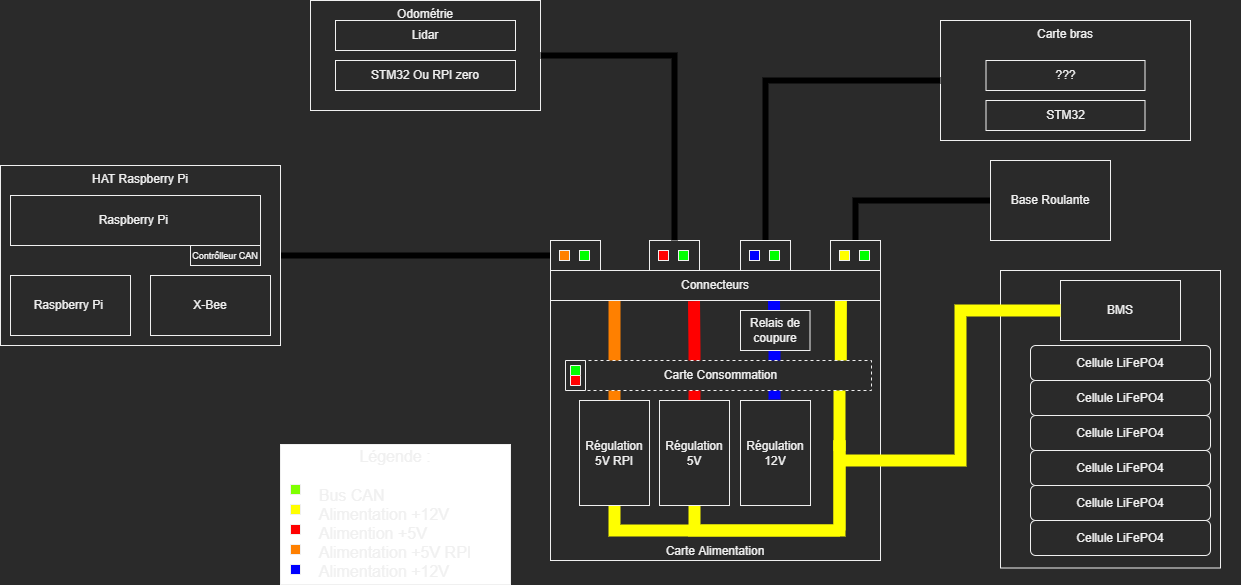

The diagram above was exported from draw.io. Its source (the exported page's mxGraphModel, read from the mxfile embedded in the PNG):
<mxGraphModel dx="868" dy="563" grid="1" gridSize="10" guides="1" tooltips="1" connect="1" arrows="1" fold="1" page="1" pageScale="1" pageWidth="827" pageHeight="1169" math="0" shadow="0">
  <root>
    <mxCell id="0" />
    <mxCell id="1" parent="0" />
    <mxCell id="44TB2KRQQcfzeu8KFtdc-42" value="Carte Alimentation" style="rounded=0;whiteSpace=wrap;html=1;verticalAlign=bottom;" parent="1" vertex="1">
      <mxGeometry x="920" y="380" width="330" height="260" as="geometry" />
    </mxCell>
    <mxCell id="-E3k1kJGh9sHyTYKa1nS-39" style="edgeStyle=orthogonalEdgeStyle;rounded=0;jumpSize=6;orthogonalLoop=1;jettySize=auto;html=1;exitX=1;exitY=0.5;exitDx=0;exitDy=0;endArrow=none;endFill=0;targetPerimeterSpacing=0;strokeColor=#000000;strokeWidth=6;entryX=0;entryY=0.5;entryDx=0;entryDy=0;" parent="1" source="44TB2KRQQcfzeu8KFtdc-1" target="-E3k1kJGh9sHyTYKa1nS-5" edge="1">
      <mxGeometry relative="1" as="geometry">
        <mxPoint x="890" y="280" as="targetPoint" />
      </mxGeometry>
    </mxCell>
    <mxCell id="7BKwCYo5F2u6xzoC-rP1-3" style="edgeStyle=orthogonalEdgeStyle;rounded=0;orthogonalLoop=1;jettySize=auto;html=1;entryX=0.435;entryY=1.021;entryDx=0;entryDy=0;entryPerimeter=0;fontColor=#000000;endArrow=none;endFill=0;strokeColor=#0000FF;strokeWidth=12;" parent="1" edge="1">
      <mxGeometry relative="1" as="geometry">
        <mxPoint x="1143.5499999999997" y="380" as="targetPoint" />
        <mxPoint x="1144" y="479" as="sourcePoint" />
        <Array as="points">
          <mxPoint x="1144" y="430" />
        </Array>
      </mxGeometry>
    </mxCell>
    <mxCell id="-E3k1kJGh9sHyTYKa1nS-47" style="edgeStyle=orthogonalEdgeStyle;rounded=0;jumpSize=6;orthogonalLoop=1;jettySize=auto;html=1;exitX=0;exitY=0.5;exitDx=0;exitDy=0;entryX=0.5;entryY=0;entryDx=0;entryDy=0;endArrow=none;endFill=0;targetPerimeterSpacing=0;strokeColor=#000000;strokeWidth=6;" parent="1" source="44TB2KRQQcfzeu8KFtdc-5" target="-E3k1kJGh9sHyTYKa1nS-44" edge="1">
      <mxGeometry relative="1" as="geometry" />
    </mxCell>
    <mxCell id="44TB2KRQQcfzeu8KFtdc-5" value="Base Roulante" style="rounded=0;whiteSpace=wrap;html=1;" parent="1" vertex="1">
      <mxGeometry x="1360" y="240" width="120" height="80" as="geometry" />
    </mxCell>
    <mxCell id="44TB2KRQQcfzeu8KFtdc-20" value="" style="group" parent="1" vertex="1" connectable="0">
      <mxGeometry x="1360" y="350" width="250" height="297.5" as="geometry" />
    </mxCell>
    <mxCell id="44TB2KRQQcfzeu8KFtdc-15" value="" style="rounded=0;whiteSpace=wrap;html=1;" parent="44TB2KRQQcfzeu8KFtdc-20" vertex="1">
      <mxGeometry x="10" width="220" height="297.5" as="geometry" />
    </mxCell>
    <mxCell id="44TB2KRQQcfzeu8KFtdc-19" value="" style="group" parent="44TB2KRQQcfzeu8KFtdc-20" vertex="1" connectable="0">
      <mxGeometry x="40" y="75" width="200" height="222.5" as="geometry" />
    </mxCell>
    <mxCell id="44TB2KRQQcfzeu8KFtdc-9" value="Cellule LiFePO4" style="rounded=1;whiteSpace=wrap;html=1;" parent="44TB2KRQQcfzeu8KFtdc-19" vertex="1">
      <mxGeometry y="140" width="180" height="35" as="geometry" />
    </mxCell>
    <mxCell id="44TB2KRQQcfzeu8KFtdc-12" value="Cellule LiFePO4" style="rounded=1;whiteSpace=wrap;html=1;" parent="44TB2KRQQcfzeu8KFtdc-19" vertex="1">
      <mxGeometry y="105" width="180" height="35" as="geometry" />
    </mxCell>
    <mxCell id="44TB2KRQQcfzeu8KFtdc-11" value="Cellule LiFePO4" style="rounded=1;whiteSpace=wrap;html=1;" parent="44TB2KRQQcfzeu8KFtdc-19" vertex="1">
      <mxGeometry y="70" width="180" height="35" as="geometry" />
    </mxCell>
    <mxCell id="44TB2KRQQcfzeu8KFtdc-8" value="Cellule LiFePO4" style="rounded=1;whiteSpace=wrap;html=1;" parent="44TB2KRQQcfzeu8KFtdc-19" vertex="1">
      <mxGeometry y="175" width="180" height="35" as="geometry" />
    </mxCell>
    <mxCell id="44TB2KRQQcfzeu8KFtdc-10" value="Cellule LiFePO4" style="rounded=1;whiteSpace=wrap;html=1;" parent="44TB2KRQQcfzeu8KFtdc-19" vertex="1">
      <mxGeometry y="35" width="180" height="35" as="geometry" />
    </mxCell>
    <mxCell id="44TB2KRQQcfzeu8KFtdc-2" value="Cellule LiFePO4" style="rounded=1;whiteSpace=wrap;html=1;" parent="44TB2KRQQcfzeu8KFtdc-19" vertex="1">
      <mxGeometry width="180" height="35" as="geometry" />
    </mxCell>
    <mxCell id="44TB2KRQQcfzeu8KFtdc-3" value="BMS" style="rounded=0;whiteSpace=wrap;html=1;" parent="44TB2KRQQcfzeu8KFtdc-20" vertex="1">
      <mxGeometry x="70" y="10" width="120" height="60" as="geometry" />
    </mxCell>
    <mxCell id="44TB2KRQQcfzeu8KFtdc-34" style="edgeStyle=orthogonalEdgeStyle;rounded=0;orthogonalLoop=1;jettySize=auto;html=1;exitX=0.5;exitY=1;exitDx=0;exitDy=0;endArrow=none;endFill=0;strokeColor=#FFFF00;strokeWidth=12;fontColor=#000000;" parent="1" source="44TB2KRQQcfzeu8KFtdc-25" edge="1">
      <mxGeometry relative="1" as="geometry">
        <mxPoint x="1209" y="610" as="targetPoint" />
        <Array as="points">
          <mxPoint x="1064" y="610" />
          <mxPoint x="1209" y="610" />
        </Array>
      </mxGeometry>
    </mxCell>
    <mxCell id="44TB2KRQQcfzeu8KFtdc-40" style="edgeStyle=orthogonalEdgeStyle;rounded=0;orthogonalLoop=1;jettySize=auto;html=1;exitX=0.5;exitY=0;exitDx=0;exitDy=0;entryX=0.435;entryY=1.021;entryDx=0;entryDy=0;entryPerimeter=0;fontColor=#000000;endArrow=none;endFill=0;strokeColor=#FF0000;strokeWidth=12;" parent="1" source="44TB2KRQQcfzeu8KFtdc-25" target="-E3k1kJGh9sHyTYKa1nS-4" edge="1">
      <mxGeometry relative="1" as="geometry">
        <mxPoint x="1063.92" y="451.76" as="targetPoint" />
      </mxGeometry>
    </mxCell>
    <mxCell id="44TB2KRQQcfzeu8KFtdc-25" value="Régulation 5V" style="whiteSpace=wrap;html=1;rounded=0;" parent="1" vertex="1">
      <mxGeometry x="1029" y="480" width="70" height="105" as="geometry" />
    </mxCell>
    <mxCell id="44TB2KRQQcfzeu8KFtdc-35" style="edgeStyle=orthogonalEdgeStyle;rounded=0;orthogonalLoop=1;jettySize=auto;html=1;exitX=0.5;exitY=1;exitDx=0;exitDy=0;endArrow=none;endFill=0;strokeColor=#FFFF00;strokeWidth=12;fontColor=#000000;" parent="1" source="44TB2KRQQcfzeu8KFtdc-26" edge="1">
      <mxGeometry relative="1" as="geometry">
        <mxPoint x="1209" y="520" as="targetPoint" />
        <Array as="points">
          <mxPoint x="984" y="610" />
          <mxPoint x="1209" y="610" />
        </Array>
      </mxGeometry>
    </mxCell>
    <mxCell id="44TB2KRQQcfzeu8KFtdc-39" style="edgeStyle=orthogonalEdgeStyle;rounded=0;orthogonalLoop=1;jettySize=auto;html=1;exitX=0.5;exitY=0;exitDx=0;exitDy=0;fontColor=#000000;endArrow=none;endFill=0;strokeColor=#FF8000;strokeWidth=12;entryX=0.194;entryY=0.982;entryDx=0;entryDy=0;entryPerimeter=0;" parent="1" source="44TB2KRQQcfzeu8KFtdc-26" target="-E3k1kJGh9sHyTYKa1nS-4" edge="1">
      <mxGeometry relative="1" as="geometry">
        <mxPoint x="984" y="410" as="targetPoint" />
        <Array as="points" />
      </mxGeometry>
    </mxCell>
    <mxCell id="44TB2KRQQcfzeu8KFtdc-26" value="Régulation 5V RPI" style="whiteSpace=wrap;html=1;rounded=0;" parent="1" vertex="1">
      <mxGeometry x="949" y="480" width="70" height="105" as="geometry" />
    </mxCell>
    <mxCell id="44TB2KRQQcfzeu8KFtdc-38" style="edgeStyle=orthogonalEdgeStyle;rounded=0;orthogonalLoop=1;jettySize=auto;html=1;fontColor=#000000;endArrow=none;endFill=0;strokeColor=#FFFF00;strokeWidth=12;" parent="1" edge="1">
      <mxGeometry relative="1" as="geometry">
        <mxPoint x="1209" y="610" as="targetPoint" />
        <mxPoint x="1209" y="520" as="sourcePoint" />
      </mxGeometry>
    </mxCell>
    <mxCell id="44TB2KRQQcfzeu8KFtdc-41" style="edgeStyle=orthogonalEdgeStyle;rounded=0;orthogonalLoop=1;jettySize=auto;html=1;fontColor=#000000;endArrow=none;endFill=0;strokeColor=#FFFF00;strokeWidth=12;" parent="1" edge="1">
      <mxGeometry relative="1" as="geometry">
        <mxPoint x="1209" y="451" as="targetPoint" />
        <Array as="points">
          <mxPoint x="1209" y="490" />
        </Array>
        <mxPoint x="1209" y="530" as="sourcePoint" />
      </mxGeometry>
    </mxCell>
    <mxCell id="44TB2KRQQcfzeu8KFtdc-46" value="" style="group" parent="1" vertex="1" connectable="0">
      <mxGeometry x="680" y="80" width="230" height="110" as="geometry" />
    </mxCell>
    <mxCell id="44TB2KRQQcfzeu8KFtdc-43" value="Odométrie" style="whiteSpace=wrap;html=1;rounded=0;verticalAlign=top;" parent="44TB2KRQQcfzeu8KFtdc-46" vertex="1">
      <mxGeometry width="230" height="110" as="geometry" />
    </mxCell>
    <mxCell id="44TB2KRQQcfzeu8KFtdc-7" value="Lidar" style="whiteSpace=wrap;html=1;" parent="44TB2KRQQcfzeu8KFtdc-46" vertex="1">
      <mxGeometry x="25" y="20" width="180" height="30" as="geometry" />
    </mxCell>
    <mxCell id="44TB2KRQQcfzeu8KFtdc-45" value="STM32 Ou RPI zero" style="whiteSpace=wrap;html=1;" parent="44TB2KRQQcfzeu8KFtdc-46" vertex="1">
      <mxGeometry x="25" y="60" width="180" height="30" as="geometry" />
    </mxCell>
    <mxCell id="44TB2KRQQcfzeu8KFtdc-59" style="edgeStyle=orthogonalEdgeStyle;rounded=0;orthogonalLoop=1;jettySize=auto;html=1;exitX=0;exitY=0.5;exitDx=0;exitDy=0;fontColor=#000000;endArrow=none;endFill=0;strokeColor=#FFFF00;strokeWidth=12;" parent="1" source="44TB2KRQQcfzeu8KFtdc-3" edge="1">
      <mxGeometry relative="1" as="geometry">
        <mxPoint x="1210" y="540" as="targetPoint" />
        <Array as="points">
          <mxPoint x="1330" y="390" />
          <mxPoint x="1330" y="540" />
        </Array>
      </mxGeometry>
    </mxCell>
    <mxCell id="44TB2KRQQcfzeu8KFtdc-63" value="" style="group" parent="1" vertex="1" connectable="0">
      <mxGeometry x="1310" y="100" width="250" height="120" as="geometry" />
    </mxCell>
    <mxCell id="44TB2KRQQcfzeu8KFtdc-60" value="Carte bras" style="rounded=0;whiteSpace=wrap;html=1;verticalAlign=top;" parent="44TB2KRQQcfzeu8KFtdc-63" vertex="1">
      <mxGeometry width="250" height="120" as="geometry" />
    </mxCell>
    <mxCell id="44TB2KRQQcfzeu8KFtdc-61" value="STM32" style="whiteSpace=wrap;html=1;rounded=0;verticalAlign=middle;labelBackgroundColor=default;" parent="44TB2KRQQcfzeu8KFtdc-63" vertex="1">
      <mxGeometry x="45.5" y="80" width="159" height="30" as="geometry" />
    </mxCell>
    <mxCell id="44TB2KRQQcfzeu8KFtdc-62" value="???" style="whiteSpace=wrap;html=1;rounded=0;verticalAlign=middle;labelBackgroundColor=default;" parent="44TB2KRQQcfzeu8KFtdc-63" vertex="1">
      <mxGeometry x="45.5" y="40" width="159" height="30" as="geometry" />
    </mxCell>
    <mxCell id="-E3k1kJGh9sHyTYKa1nS-3" style="edgeStyle=orthogonalEdgeStyle;rounded=0;orthogonalLoop=1;jettySize=auto;html=1;exitX=0.898;exitY=0.044;exitDx=0;exitDy=0;fontColor=#000000;endArrow=none;endFill=0;strokeColor=#FFFF00;strokeWidth=12;entryX=0.88;entryY=1.003;entryDx=0;entryDy=0;entryPerimeter=0;exitPerimeter=0;" parent="1" source="44TB2KRQQcfzeu8KFtdc-4" target="-E3k1kJGh9sHyTYKa1nS-4" edge="1">
      <mxGeometry relative="1" as="geometry">
        <mxPoint x="1209.9999999999998" y="420" as="sourcePoint" />
        <mxPoint x="1210" y="390" as="targetPoint" />
      </mxGeometry>
    </mxCell>
    <mxCell id="-E3k1kJGh9sHyTYKa1nS-4" value="Connecteurs" style="whiteSpace=wrap;html=1;" parent="1" vertex="1">
      <mxGeometry x="920" y="350" width="330" height="30" as="geometry" />
    </mxCell>
    <mxCell id="-E3k1kJGh9sHyTYKa1nS-9" value="" style="group;fillColor=none;" parent="1" vertex="1" connectable="0">
      <mxGeometry x="920" y="320" width="50" height="30" as="geometry" />
    </mxCell>
    <mxCell id="-E3k1kJGh9sHyTYKa1nS-5" value="" style="rounded=0;whiteSpace=wrap;html=1;" parent="-E3k1kJGh9sHyTYKa1nS-9" vertex="1">
      <mxGeometry width="50" height="30" as="geometry" />
    </mxCell>
    <mxCell id="-E3k1kJGh9sHyTYKa1nS-7" value="" style="rounded=0;whiteSpace=wrap;html=1;fillColor=#00FF00;" parent="-E3k1kJGh9sHyTYKa1nS-9" vertex="1">
      <mxGeometry x="29" y="10" width="10" height="10" as="geometry" />
    </mxCell>
    <mxCell id="-E3k1kJGh9sHyTYKa1nS-8" value="" style="rounded=0;whiteSpace=wrap;html=1;fillColor=#FF8000;" parent="-E3k1kJGh9sHyTYKa1nS-9" vertex="1">
      <mxGeometry x="9" y="10" width="10" height="10" as="geometry" />
    </mxCell>
    <mxCell id="-E3k1kJGh9sHyTYKa1nS-10" value="" style="group;fillColor=none;" parent="1" vertex="1" connectable="0">
      <mxGeometry x="1019" y="320" width="50" height="30" as="geometry" />
    </mxCell>
    <mxCell id="-E3k1kJGh9sHyTYKa1nS-11" value="" style="rounded=0;whiteSpace=wrap;html=1;" parent="-E3k1kJGh9sHyTYKa1nS-10" vertex="1">
      <mxGeometry width="50" height="30" as="geometry" />
    </mxCell>
    <mxCell id="-E3k1kJGh9sHyTYKa1nS-12" value="" style="rounded=0;whiteSpace=wrap;html=1;fillColor=#00FF00;" parent="-E3k1kJGh9sHyTYKa1nS-10" vertex="1">
      <mxGeometry x="29" y="10" width="10" height="10" as="geometry" />
    </mxCell>
    <mxCell id="-E3k1kJGh9sHyTYKa1nS-13" value="" style="rounded=0;whiteSpace=wrap;html=1;fillColor=#FF0000;" parent="-E3k1kJGh9sHyTYKa1nS-10" vertex="1">
      <mxGeometry x="9" y="10" width="10" height="10" as="geometry" />
    </mxCell>
    <mxCell id="-E3k1kJGh9sHyTYKa1nS-40" style="edgeStyle=orthogonalEdgeStyle;rounded=0;jumpSize=6;orthogonalLoop=1;jettySize=auto;html=1;exitX=1;exitY=0.5;exitDx=0;exitDy=0;entryX=0.5;entryY=0;entryDx=0;entryDy=0;endArrow=none;endFill=0;targetPerimeterSpacing=0;strokeColor=#000000;strokeWidth=6;" parent="1" source="44TB2KRQQcfzeu8KFtdc-43" target="-E3k1kJGh9sHyTYKa1nS-11" edge="1">
      <mxGeometry relative="1" as="geometry" />
    </mxCell>
    <mxCell id="-E3k1kJGh9sHyTYKa1nS-43" value="" style="group;fillColor=none;" parent="1" vertex="1" connectable="0">
      <mxGeometry x="1200" y="320" width="50" height="30" as="geometry" />
    </mxCell>
    <mxCell id="-E3k1kJGh9sHyTYKa1nS-44" value="" style="rounded=0;whiteSpace=wrap;html=1;" parent="-E3k1kJGh9sHyTYKa1nS-43" vertex="1">
      <mxGeometry width="50" height="30" as="geometry" />
    </mxCell>
    <mxCell id="-E3k1kJGh9sHyTYKa1nS-45" value="" style="rounded=0;whiteSpace=wrap;html=1;fillColor=#00FF00;" parent="-E3k1kJGh9sHyTYKa1nS-43" vertex="1">
      <mxGeometry x="29" y="10" width="10" height="10" as="geometry" />
    </mxCell>
    <mxCell id="-E3k1kJGh9sHyTYKa1nS-46" value="" style="rounded=0;whiteSpace=wrap;html=1;fillColor=#FFFF00;" parent="-E3k1kJGh9sHyTYKa1nS-43" vertex="1">
      <mxGeometry x="9" y="10" width="10" height="10" as="geometry" />
    </mxCell>
    <mxCell id="-E3k1kJGh9sHyTYKa1nS-48" style="edgeStyle=orthogonalEdgeStyle;rounded=0;jumpSize=6;orthogonalLoop=1;jettySize=auto;html=1;exitX=0;exitY=0.5;exitDx=0;exitDy=0;endArrow=none;endFill=0;targetPerimeterSpacing=0;strokeColor=#000000;strokeWidth=6;entryX=0.5;entryY=0;entryDx=0;entryDy=0;" parent="1" source="44TB2KRQQcfzeu8KFtdc-60" edge="1" target="7BKwCYo5F2u6xzoC-rP1-7">
      <mxGeometry relative="1" as="geometry">
        <mxPoint x="1134" y="290" as="targetPoint" />
      </mxGeometry>
    </mxCell>
    <mxCell id="-E3k1kJGh9sHyTYKa1nS-54" value="" style="group" parent="1" vertex="1" connectable="0">
      <mxGeometry x="650" y="524" width="230" height="130" as="geometry" />
    </mxCell>
    <mxCell id="-E3k1kJGh9sHyTYKa1nS-49" value="&lt;font style=&quot;font-size: 16px&quot;&gt;Légende :&lt;br style=&quot;font-size: 16px&quot;&gt;&lt;br style=&quot;font-size: 16px&quot;&gt;&lt;/font&gt;&lt;div style=&quot;text-align: left ; font-size: 16px&quot;&gt;&lt;span style=&quot;font-size: 16px&quot;&gt;&lt;font style=&quot;font-size: 16px&quot;&gt;Bus CAN&lt;/font&gt;&lt;/span&gt;&lt;/div&gt;&lt;font style=&quot;font-size: 16px&quot;&gt;&lt;div style=&quot;text-align: left ; font-size: 16px&quot;&gt;&lt;span style=&quot;font-size: 16px&quot;&gt;Alimentation +12V&lt;/span&gt;&lt;/div&gt;&lt;div style=&quot;text-align: left ; font-size: 16px&quot;&gt;&lt;span style=&quot;font-size: 16px&quot;&gt;Alimention +5V&lt;/span&gt;&lt;/div&gt;&lt;div style=&quot;text-align: left ; font-size: 16px&quot;&gt;Alimentation +5V RPI&lt;/div&gt;&lt;div style=&quot;text-align: left ; font-size: 16px&quot;&gt;Alimentation +12V&lt;/div&gt;&lt;/font&gt;" style="rounded=0;whiteSpace=wrap;html=1;fillColor=#FFFFFF;fontSize=16;" parent="-E3k1kJGh9sHyTYKa1nS-54" vertex="1">
      <mxGeometry width="230" height="140" as="geometry" />
    </mxCell>
    <mxCell id="-E3k1kJGh9sHyTYKa1nS-50" value="" style="rounded=0;whiteSpace=wrap;html=1;fillColor=#80FF00;" parent="-E3k1kJGh9sHyTYKa1nS-54" vertex="1">
      <mxGeometry x="10" y="40" width="10" height="10" as="geometry" />
    </mxCell>
    <mxCell id="-E3k1kJGh9sHyTYKa1nS-51" value="" style="rounded=0;whiteSpace=wrap;html=1;fillColor=#FFFF00;" parent="-E3k1kJGh9sHyTYKa1nS-54" vertex="1">
      <mxGeometry x="10" y="60" width="10" height="10" as="geometry" />
    </mxCell>
    <mxCell id="-E3k1kJGh9sHyTYKa1nS-52" value="" style="rounded=0;whiteSpace=wrap;html=1;fillColor=#FF8000;" parent="-E3k1kJGh9sHyTYKa1nS-54" vertex="1">
      <mxGeometry x="10" y="100" width="10" height="10" as="geometry" />
    </mxCell>
    <mxCell id="-E3k1kJGh9sHyTYKa1nS-53" value="" style="rounded=0;whiteSpace=wrap;html=1;fillColor=#FF0000;" parent="-E3k1kJGh9sHyTYKa1nS-54" vertex="1">
      <mxGeometry x="10" y="80" width="10" height="10" as="geometry" />
    </mxCell>
    <mxCell id="7BKwCYo5F2u6xzoC-rP1-5" value="" style="rounded=0;whiteSpace=wrap;html=1;fillColor=#0000FF;" parent="-E3k1kJGh9sHyTYKa1nS-54" vertex="1">
      <mxGeometry x="10" y="120" width="10" height="10" as="geometry" />
    </mxCell>
    <mxCell id="44TB2KRQQcfzeu8KFtdc-4" value="Carte Consommation" style="rounded=0;whiteSpace=wrap;html=1;dashed=1;" parent="1" vertex="1">
      <mxGeometry x="940" y="440" width="301" height="30" as="geometry" />
    </mxCell>
    <mxCell id="-E3k1kJGh9sHyTYKa1nS-62" value="Relais de coupure" style="rounded=0;whiteSpace=wrap;html=1;" parent="1" vertex="1">
      <mxGeometry x="1110" y="390" width="69.5" height="40" as="geometry" />
    </mxCell>
    <mxCell id="-E3k1kJGh9sHyTYKa1nS-63" value="" style="group" parent="1" vertex="1" connectable="0">
      <mxGeometry x="935" y="440" width="20" height="30" as="geometry" />
    </mxCell>
    <mxCell id="-E3k1kJGh9sHyTYKa1nS-58" value="" style="rounded=0;whiteSpace=wrap;html=1;rotation=-90;" parent="-E3k1kJGh9sHyTYKa1nS-63" vertex="1">
      <mxGeometry x="-5" y="5" width="30" height="20" as="geometry" />
    </mxCell>
    <mxCell id="-E3k1kJGh9sHyTYKa1nS-59" value="" style="rounded=0;whiteSpace=wrap;html=1;fillColor=#00FF00;rotation=-90;" parent="-E3k1kJGh9sHyTYKa1nS-63" vertex="1">
      <mxGeometry x="5" y="5" width="10" height="10" as="geometry" />
    </mxCell>
    <mxCell id="-E3k1kJGh9sHyTYKa1nS-60" value="" style="rounded=0;whiteSpace=wrap;html=1;fillColor=#FF0000;rotation=-90;" parent="-E3k1kJGh9sHyTYKa1nS-63" vertex="1">
      <mxGeometry x="5" y="15" width="10" height="10" as="geometry" />
    </mxCell>
    <mxCell id="7BKwCYo5F2u6xzoC-rP1-2" value="Régulation 12V" style="whiteSpace=wrap;html=1;rounded=0;" parent="1" vertex="1">
      <mxGeometry x="1110" y="480" width="70" height="105" as="geometry" />
    </mxCell>
    <mxCell id="7BKwCYo5F2u6xzoC-rP1-6" value="" style="group;fillColor=none;" parent="1" vertex="1" connectable="0">
      <mxGeometry x="1110" y="320" width="50" height="30" as="geometry" />
    </mxCell>
    <mxCell id="7BKwCYo5F2u6xzoC-rP1-7" value="" style="rounded=0;whiteSpace=wrap;html=1;" parent="7BKwCYo5F2u6xzoC-rP1-6" vertex="1">
      <mxGeometry width="50" height="30" as="geometry" />
    </mxCell>
    <mxCell id="7BKwCYo5F2u6xzoC-rP1-8" value="" style="rounded=0;whiteSpace=wrap;html=1;fillColor=#00FF00;" parent="7BKwCYo5F2u6xzoC-rP1-6" vertex="1">
      <mxGeometry x="29" y="10" width="10" height="10" as="geometry" />
    </mxCell>
    <mxCell id="7BKwCYo5F2u6xzoC-rP1-9" value="" style="rounded=0;whiteSpace=wrap;html=1;fillColor=#0000FF;" parent="7BKwCYo5F2u6xzoC-rP1-6" vertex="1">
      <mxGeometry x="9" y="10" width="10" height="10" as="geometry" />
    </mxCell>
    <mxCell id="u4MHSRJe8l4s6vNli1uG-5" value="" style="group" vertex="1" connectable="0" parent="1">
      <mxGeometry x="370" y="245" width="280" height="180" as="geometry" />
    </mxCell>
    <mxCell id="44TB2KRQQcfzeu8KFtdc-1" value="HAT Raspberry Pi" style="rounded=0;whiteSpace=wrap;html=1;verticalAlign=top;" parent="u4MHSRJe8l4s6vNli1uG-5" vertex="1">
      <mxGeometry width="280" height="180" as="geometry" />
    </mxCell>
    <mxCell id="u4MHSRJe8l4s6vNli1uG-1" value="Raspberry Pi&amp;nbsp;" style="rounded=0;whiteSpace=wrap;html=1;" vertex="1" parent="u4MHSRJe8l4s6vNli1uG-5">
      <mxGeometry x="10" y="30" width="250" height="50" as="geometry" />
    </mxCell>
    <mxCell id="u4MHSRJe8l4s6vNli1uG-2" value="Raspberry Pi&amp;nbsp;" style="rounded=0;whiteSpace=wrap;html=1;" vertex="1" parent="u4MHSRJe8l4s6vNli1uG-5">
      <mxGeometry x="10" y="110" width="120" height="60" as="geometry" />
    </mxCell>
    <mxCell id="u4MHSRJe8l4s6vNli1uG-3" value="X-Bee" style="rounded=0;whiteSpace=wrap;html=1;" vertex="1" parent="u4MHSRJe8l4s6vNli1uG-5">
      <mxGeometry x="150" y="110" width="120" height="60" as="geometry" />
    </mxCell>
    <mxCell id="u4MHSRJe8l4s6vNli1uG-4" value="&lt;font style=&quot;font-size: 9px&quot;&gt;Contrôlleur CAN&lt;/font&gt;" style="rounded=0;whiteSpace=wrap;html=1;" vertex="1" parent="u4MHSRJe8l4s6vNli1uG-5">
      <mxGeometry x="190" y="80" width="70" height="20" as="geometry" />
    </mxCell>
  </root>
</mxGraphModel>